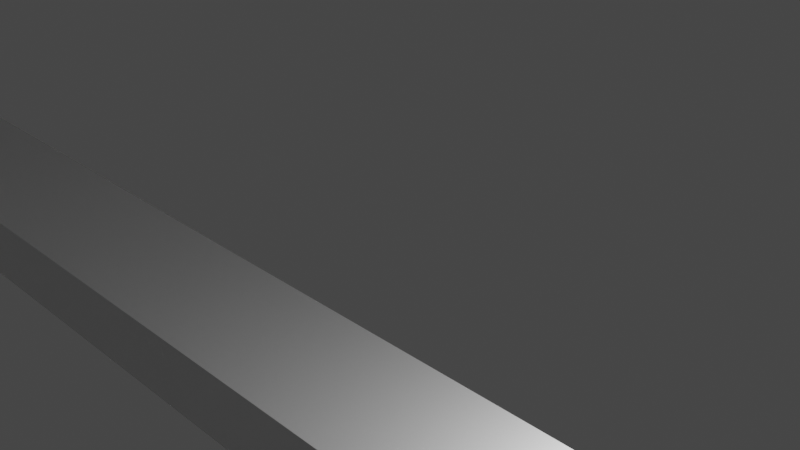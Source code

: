 # Source: ThreadedBox.blend  (saved by Blender 2.91.10; exported with 4.5.12 LTS)
import bpy
from mathutils import Matrix  # noqa: F401  (used for matrix-valued properties, if any)

bpy.ops.wm.read_factory_settings(use_empty=True)
scene = bpy.context.scene
scene.name = 'Scene'

# ---- collections
col_collection = bpy.data.collections.new('Collection'); scene.collection.children.link(col_collection)

# ---- world
world_world = bpy.data.worlds.new('World'); scene.world = world_world
world_world.use_nodes = True; world_world.node_tree.nodes.clear()
_N = world_world.node_tree.nodes; _L = world_world.node_tree.links
n0 = _N.new('ShaderNodeOutputWorld'); n0.name = 'World Output'; n0.location = (300, 300)
n1 = _N.new('ShaderNodeBackground'); n1.name = 'Background'; n1.location = (10, 300)
n1.inputs[0].default_value = (0.05088, 0.05088, 0.05088, 1.0)
_L.new(n1.outputs[0], n0.inputs[0])
n0.is_active_output = True
world_world.color = (0.05088, 0.05088, 0.05088)
world_world.use_sun_shadow = False
world_world.sun_shadow_jitter_overblur = 0.0

# ---- cameras
cam_camera = bpy.data.cameras.new('Camera')
cam_camera.clip_end = 100.0
cam_camera.ortho_scale = 7.314

# ---- lights
light_light = bpy.data.lights.new('Light', 'POINT')
light_light.transmission_factor = 0.0
light_light.energy = 1000.0
light_light.shadow_soft_size = 0.1
light_light.shadow_maximum_resolution = 0.006
light_light.use_absolute_resolution = True

# ---- meshes
me_cube_001 = bpy.data.meshes.new('Cube.001')
me_cube_001.from_pydata([(-1.0, -1.0, -1.0), (-1.0, -1.0, 1.0), (-1.0, 1.0, -1.0), (-1.0, 1.0, 1.0), (1.0, -1.0, -1.0), (1.0, -1.0, 1.0), (1.0, 1.0, -1.0), (1.0, 1.0, 1.0)], [], [(0, 1, 3, 2), (2, 3, 7, 6), (6, 7, 5, 4), (4, 5, 1, 0), (2, 6, 4, 0), (7, 3, 1, 5)])
_uv = me_cube_001.uv_layers.new(name='UVMap')
_uv.uv.foreach_set('vector', [0.375, 0.0, 0.625, 0.0, 0.625, 0.25, 0.375, 0.25, 0.375, 0.25, 0.625, 0.25, 0.625, 0.5, 0.375, 0.5, 0.375, 0.5, 0.625, 0.5, 0.625, 0.75, 0.375, 0.75, 0.375, 0.75, 0.625, 0.75, 0.625, 1.0, 0.375, 1.0, 0.125, 0.5, 0.375, 0.5, 0.375, 0.75, 0.125, 0.75, 0.625, 0.5, 0.875, 0.5, 0.875, 0.75, 0.625, 0.75])
me_cube_001.use_remesh_fix_poles = True
me_cube_001.use_remesh_preserve_attributes = False
me_cube_001.use_mirror_vertex_groups = False
me_cube_001.update()
me_vert_010 = bpy.data.meshes.new('Vert.010')
me_vert_010.from_pydata([(30.0, -3.302e-09, 0.0), (32.5, 0.0, 2.0), (32.5, 0.0, 2.0), (32.5, -1.354e-07, 2.5), (30.0, -3.467e-07, 4.5), (30.0, -4.887e-07, 5.0)], [(0, 1), (1, 2), (2, 3), (3, 4), (4, 5)], [])
me_vert_010.use_remesh_fix_poles = True
me_vert_010.use_remesh_preserve_attributes = False
me_vert_010.use_mirror_vertex_groups = False
me_vert_010.update()

# ---- objects
ob_light = bpy.data.objects.new('Light', light_light)
ob_camera = bpy.data.objects.new('Camera', cam_camera)
ob_cube = bpy.data.objects.new('Cube', me_cube_001)
ob_vert_010 = bpy.data.objects.new('Vert.010', me_vert_010)

# ---- transforms, parenting, visibility, modifiers, constraints
ob_light.location = (4.041, 1.005, -1.511)
ob_light.rotation_euler = (0.6503, 0.05522, 1.866)
ob_light.lock_rotations_4d = False
ob_light.empty_display_type = 'ARROWS'
ob_light.color = (0.0, 0.0, 0.0, 0.0)
ob_light.lineart.crease_threshold = 0.0
ob_camera.location = (7.359, -6.926, 4.958)
ob_camera.rotation_euler = (1.109, 0.0, 0.8149)
ob_camera.lock_rotations_4d = False
ob_camera.empty_display_type = 'ARROWS'
ob_camera.color = (0.0, 0.0, 0.0, 0.0)
ob_camera.display_type = 'WIRE'
ob_camera.lineart.crease_threshold = 0.0
ob_cube.location = (0.0, 2.805e-07, -3.0)
ob_cube.scale = (30.0, 1.0, 0.5)
ob_cube.lineart.crease_threshold = 0.0
ob_vert_010.location = (0.0, 0.0, 0.0)
ob_vert_010.lineart.crease_threshold = 0.0
_m = ob_vert_010.modifiers.new('Screw', 'SCREW')
_m.steps = 256
_m.iterations = 5
_m.screw_offset = 5.0
_m.use_smooth_shade = False

# ---- collection membership
col_collection.objects.link(ob_light)
col_collection.objects.link(ob_camera)
col_collection.objects.link(ob_cube)
col_collection.objects.link(ob_vert_010)

# ---- scene / render settings (as saved in the file)
scene.camera = ob_camera
scene.frame_start = 1; scene.frame_end = 250; scene.frame_set(1)
scene.render.engine = 'BLENDER_EEVEE_NEXT'
scene.cycles.use_denoising = False
scene.cycles.samples = 128
scene.cycles.sampling_pattern = 'TABULATED_SOBOL'
scene.cycles.use_adaptive_sampling = False
scene.cycles.use_light_tree = False
scene.view_settings.view_transform = 'Filmic'
bpy.context.view_layer.update()
